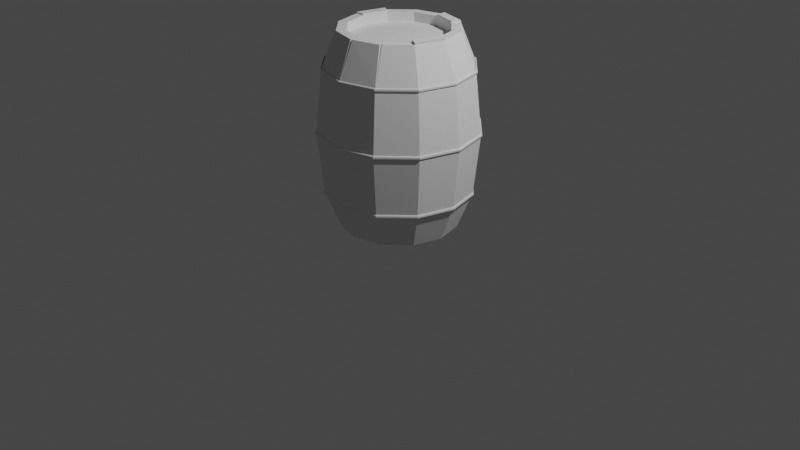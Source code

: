 # Source: barrel.blend  (saved by Blender 2.83.20; exported with 4.5.12 LTS)
import bpy
from mathutils import Matrix  # noqa: F401  (used for matrix-valued properties, if any)

bpy.ops.wm.read_factory_settings(use_empty=True)
scene = bpy.context.scene
scene.name = 'Scene'

# ---- collections
col_collection = bpy.data.collections.new('Collection'); scene.collection.children.link(col_collection)

# ---- world
world_world = bpy.data.worlds.new('World'); scene.world = world_world
world_world.use_nodes = True; world_world.node_tree.nodes.clear()
_N = world_world.node_tree.nodes; _L = world_world.node_tree.links
n0 = _N.new('ShaderNodeOutputWorld'); n0.name = 'World Output'; n0.location = (300, 300)
n1 = _N.new('ShaderNodeBackground'); n1.name = 'Background'; n1.location = (10, 300)
n1.inputs[0].default_value = (0.05088, 0.05088, 0.05088, 1.0)
_L.new(n1.outputs[0], n0.inputs[0])
n0.is_active_output = True
world_world.color = (0.05088, 0.05088, 0.05088)
world_world.use_sun_shadow = False
world_world.sun_shadow_jitter_overblur = 0.0

# ---- cameras
cam_camera = bpy.data.cameras.new('Camera')
cam_camera.clip_end = 100.0
cam_camera.ortho_scale = 7.314

# ---- lights
light_light = bpy.data.lights.new('Light', 'POINT')
light_light.transmission_factor = 0.0
light_light.energy = 1000.0
light_light.shadow_soft_size = 0.1
light_light.shadow_maximum_resolution = 0.006
light_light.use_absolute_resolution = True

# ---- meshes
me_cylinder = bpy.data.meshes.new('Cylinder')
me_cylinder.from_pydata([(2.211e-08, 0.8407, -1.0), (2.211e-08, 0.8407, 1.0), (0.4204, 0.7281, -1.0), (0.4204, 0.7281, 1.0), (0.7281, 0.4204, -1.0), (0.7281, 0.4204, 1.0), (0.8407, -3.388e-08, -1.0), (0.8407, -3.388e-08, 1.0), (0.7281, -0.4204, -1.0), (0.7281, -0.4204, 1.0), (0.4204, -0.7281, -1.0), (0.4204, -0.7281, 1.0), (1.313e-07, -0.8407, -1.0), (1.313e-07, -0.8407, 1.0), (-0.4204, -0.7281, -1.0), (-0.4204, -0.7281, 1.0), (-0.7281, -0.4204, -1.0), (-0.7281, -0.4204, 1.0), (-0.8407, -3.888e-07, -1.0), (-0.8407, -3.888e-07, 1.0), (-0.7281, 0.4204, -1.0), (-0.7281, 0.4204, 1.0), (-0.4204, 0.7281, -1.0), (-0.4204, 0.7281, 1.0), (-1.667e-09, 1.251, -0.6256), (2.304e-09, 1.36, 0.0), (-1.667e-09, 1.251, 0.6256), (0.6256, 1.084, 0.6256), (0.6799, 1.178, 0.0), (0.6256, 1.084, -0.6256), (1.084, 0.6256, 0.6256), (1.178, 0.6799, 0.0), (1.084, 0.6256, -0.6256), (1.251, -2.304e-08, 0.6256), (1.36, -1.05e-08, 0.0), (1.251, -2.304e-08, -0.6256), (1.084, -0.6256, 0.6256), (1.178, -0.6799, 0.0), (1.084, -0.6256, -0.6256), (0.6256, -1.084, 0.6256), (0.6799, -1.178, 0.0), (0.6256, -1.084, -0.6256), (1.873e-07, -1.251, 0.6256), (2.076e-07, -1.36, 0.0), (1.873e-07, -1.251, -0.6256), (-0.6256, -1.084, 0.6256), (-0.6799, -1.178, 0.0), (-0.6256, -1.084, -0.6256), (-1.084, -0.6256, 0.6256), (-1.178, -0.6799, 0.0), (-1.084, -0.6256, -0.6256), (-1.251, -5.501e-07, 0.6256), (-1.36, -5.833e-07, 0.0), (-1.251, -5.501e-07, -0.6256), (-1.084, 0.6256, 0.6256), (-1.178, 0.6799, 0.0), (-1.084, 0.6256, -0.6256), (-0.6256, 1.084, 0.6256), (-0.6799, 1.178, 0.0), (-0.6256, 1.084, -0.6256), (0.0, 1.0, -1.0), (0.5, 0.866, -1.0), (0.5, 0.866, 1.0), (0.0, 1.0, 1.0), (0.866, 0.5, -1.0), (0.866, 0.5, 1.0), (1.0, -4.371e-08, -1.0), (1.0, -4.371e-08, 1.0), (0.866, -0.5, -1.0), (0.866, -0.5, 1.0), (0.5, -0.866, -1.0), (0.5, -0.866, 1.0), (1.51e-07, -1.0, -1.0), (1.51e-07, -1.0, 1.0), (-0.5, -0.866, -1.0), (-0.5, -0.866, 1.0), (-0.866, -0.5, -1.0), (-0.866, -0.5, 1.0), (-1.0, -4.649e-07, -1.0), (-1.0, -4.649e-07, 1.0), (-0.866, 0.5, -1.0), (-0.866, 0.5, 1.0), (-0.5, 0.866, -1.0), (-0.5, 0.866, 1.0), (1.539e-08, 0.8407, -0.9044), (0.4204, 0.7281, -0.9044), (0.4204, 0.7281, 0.9044), (1.539e-08, 0.8407, 0.9044), (0.7281, 0.4204, -0.9044), (0.7281, 0.4204, 0.9044), (0.8407, -3.388e-08, -0.9044), (0.8407, -3.388e-08, 0.9044), (0.7281, -0.4204, -0.9044), (0.7281, -0.4204, 0.9044), (0.4204, -0.7281, -0.9044), (0.4204, -0.7281, 0.9044), (1.246e-07, -0.8407, -0.9044), (1.246e-07, -0.8407, 0.9044), (-0.4204, -0.7281, -0.9044), (-0.4204, -0.7281, 0.9044), (-0.7281, -0.4204, -0.9044), (-0.7281, -0.4204, 0.9044), (-0.8407, -3.888e-07, -0.9044), (-0.8407, -3.888e-07, 0.9044), (-0.7281, 0.4204, -0.9044), (-0.7281, 0.4204, 0.9044), (-0.4204, 0.7281, -0.9044), (-0.4204, 0.7281, 0.9044), (-1.667e-09, 1.251, 0.6056), (-2.599e-09, 1.261, 0.6083), (-3.996e-09, 1.269, 0.6156), (-3.53e-09, 1.271, 0.6256), (-3.53e-09, 1.269, 0.6356), (-2.832e-09, 1.261, 0.643), (-1.667e-09, 1.251, 0.6456), (0.6256, 1.084, 0.6056), (0.6306, 1.092, 0.6083), (0.6343, 1.099, 0.6156), (0.6356, 1.101, 0.6256), (0.6343, 1.099, 0.6356), (0.6306, 1.092, 0.643), (0.6256, 1.084, 0.6456), (1.084, 0.6256, 0.6056), (1.092, 0.6306, 0.6083), (1.099, 0.6343, 0.6156), (1.101, 0.6356, 0.6256), (1.099, 0.6343, 0.6356), (1.092, 0.6306, 0.643), (1.084, 0.6256, 0.6456), (1.251, -2.304e-08, 0.6056), (1.261, -2.451e-08, 0.6083), (1.269, -2.584e-08, 0.6156), (1.271, -2.599e-08, 0.6256), (1.269, -2.538e-08, 0.6356), (1.261, -2.451e-08, 0.643), (1.251, -2.304e-08, 0.6456), (1.084, -0.6256, 0.6056), (1.092, -0.6306, 0.6083), (1.099, -0.6343, 0.6156), (1.101, -0.6356, 0.6256), (1.099, -0.6343, 0.6356), (1.092, -0.6306, 0.643), (1.084, -0.6256, 0.6456), (0.6256, -1.084, 0.6056), (0.6306, -1.092, 0.6083), (0.6343, -1.099, 0.6156), (0.6356, -1.101, 0.6256), (0.6343, -1.099, 0.6356), (0.6306, -1.092, 0.643), (0.6256, -1.084, 0.6456), (1.863e-07, -1.251, 0.6056), (1.854e-07, -1.261, 0.6083), (1.859e-07, -1.269, 0.6156), (1.863e-07, -1.271, 0.6256), (1.863e-07, -1.269, 0.6356), (1.873e-07, -1.261, 0.643), (1.882e-07, -1.251, 0.6456), (-0.6256, -1.084, 0.6056), (-0.6306, -1.092, 0.6083), (-0.6343, -1.099, 0.6156), (-0.6356, -1.101, 0.6256), (-0.6343, -1.099, 0.6356), (-0.6306, -1.092, 0.643), (-0.6256, -1.084, 0.6456), (-1.084, -0.6256, 0.6056), (-1.092, -0.6306, 0.6083), (-1.099, -0.6343, 0.6156), (-1.101, -0.6356, 0.6256), (-1.099, -0.6343, 0.6356), (-1.092, -0.6306, 0.643), (-1.084, -0.6256, 0.6456), (-1.251, -5.501e-07, 0.6056), (-1.261, -5.519e-07, 0.6083), (-1.269, -5.529e-07, 0.6156), (-1.271, -5.534e-07, 0.6256), (-1.269, -5.529e-07, 0.6356), (-1.261, -5.519e-07, 0.643), (-1.251, -5.501e-07, 0.6456), (-1.084, 0.6256, 0.6056), (-1.092, 0.6306, 0.6083), (-1.099, 0.6343, 0.6156), (-1.101, 0.6356, 0.6256), (-1.099, 0.6343, 0.6356), (-1.092, 0.6306, 0.643), (-1.084, 0.6256, 0.6456), (-0.6256, 1.084, 0.6056), (-0.6306, 1.092, 0.6083), (-0.6343, 1.099, 0.6156), (-0.6356, 1.101, 0.6256), (-0.6343, 1.099, 0.6356), (-0.6306, 1.092, 0.643), (-0.6256, 1.084, 0.6456), (2.304e-09, 1.36, -0.02), (9.066e-10, 1.37, -0.01732), (4.409e-10, 1.377, -0.01), (4.409e-10, 1.38, -5.588e-09), (2.081e-10, 1.377, 0.01), (6.738e-10, 1.37, 0.01732), (2.304e-09, 1.36, 0.02), (0.6799, 1.178, -0.02), (0.6849, 1.186, -0.01732), (0.6886, 1.193, -0.01), (0.6899, 1.195, -6.054e-09), (0.6886, 1.193, 0.01), (0.6849, 1.186, 0.01732), (0.6799, 1.178, 0.02), (1.178, 0.6799, -0.02), (1.186, 0.6849, -0.01732), (1.193, 0.6886, -0.01), (1.195, 0.6899, -5.355e-09), (1.193, 0.6886, 0.01), (1.186, 0.6849, 0.01732), (1.178, 0.6799, 0.02), (1.36, -1.05e-08, -0.02), (1.37, -1.259e-08, -0.01732), (1.377, -1.322e-08, -0.01), (1.38, -1.387e-08, -4.469e-09), (1.377, -1.322e-08, 0.01), (1.37, -1.259e-08, 0.01732), (1.36, -1.05e-08, 0.02), (1.178, -0.6799, -0.02), (1.186, -0.6849, -0.01732), (1.193, -0.6886, -0.01), (1.195, -0.6899, -4.424e-09), (1.193, -0.6886, 0.01), (1.186, -0.6849, 0.01732), (1.178, -0.6799, 0.02), (0.6799, -1.178, -0.02), (0.6849, -1.186, -0.01732), (0.6886, -1.193, -0.01), (0.6899, -1.195, -2.794e-09), (0.6886, -1.193, 0.01), (0.6849, -1.186, 0.01732), (0.6799, -1.178, 0.02), (2.076e-07, -1.36, -0.02), (2.076e-07, -1.37, -0.01732), (2.074e-07, -1.377, -0.01), (2.076e-07, -1.38, -3.725e-09), (2.072e-07, -1.377, 0.01), (2.076e-07, -1.37, 0.01732), (2.076e-07, -1.36, 0.02), (-0.6799, -1.178, -0.02), (-0.6849, -1.186, -0.01732), (-0.6886, -1.193, -0.01), (-0.6899, -1.195, -1.397e-09), (-0.6886, -1.193, 0.01), (-0.6849, -1.186, 0.01732), (-0.6799, -1.178, 0.02), (-1.178, -0.6799, -0.02), (-1.186, -0.6849, -0.01732), (-1.193, -0.6886, -0.01), (-1.195, -0.6899, -3.492e-09), (-1.193, -0.6886, 0.01), (-1.186, -0.6849, 0.01732), (-1.178, -0.6799, 0.02), (-1.36, -5.833e-07, -0.02), (-1.37, -5.851e-07, -0.01732), (-1.377, -5.87e-07, -0.01), (-1.38, -5.875e-07, -2.584e-09), (-1.377, -5.865e-07, 0.01), (-1.37, -5.851e-07, 0.01732), (-1.36, -5.833e-07, 0.02), (-1.178, 0.6799, -0.02), (-1.186, 0.6849, -0.01732), (-1.193, 0.6886, -0.01), (-1.195, 0.6899, -9.313e-10), (-1.193, 0.6886, 0.01), (-1.186, 0.6849, 0.01732), (-1.178, 0.6799, 0.02), (-0.6799, 1.178, -0.02), (-0.6849, 1.186, -0.01732), (-0.6886, 1.193, -0.01), (-0.6899, 1.195, -3.26e-09), (-0.6886, 1.193, 0.01), (-0.6849, 1.186, 0.01732), (-0.6799, 1.178, 0.02), (-1.667e-09, 1.251, -0.6456), (-2.599e-09, 1.261, -0.643), (-3.996e-09, 1.269, -0.6356), (-3.53e-09, 1.271, -0.6256), (-3.53e-09, 1.269, -0.6156), (-2.832e-09, 1.261, -0.6083), (-1.667e-09, 1.251, -0.6056), (0.6256, 1.084, -0.6456), (0.6306, 1.092, -0.643), (0.6343, 1.099, -0.6356), (0.6356, 1.101, -0.6256), (0.6343, 1.099, -0.6156), (0.6306, 1.092, -0.6083), (0.6256, 1.084, -0.6056), (1.084, 0.6256, -0.6456), (1.092, 0.6306, -0.643), (1.099, 0.6343, -0.6356), (1.101, 0.6356, -0.6256), (1.099, 0.6343, -0.6156), (1.092, 0.6306, -0.6083), (1.084, 0.6256, -0.6056), (1.251, -2.304e-08, -0.6456), (1.261, -2.451e-08, -0.643), (1.269, -2.584e-08, -0.6356), (1.271, -2.599e-08, -0.6256), (1.269, -2.538e-08, -0.6156), (1.261, -2.451e-08, -0.6083), (1.251, -2.304e-08, -0.6056), (1.084, -0.6256, -0.6456), (1.092, -0.6306, -0.643), (1.099, -0.6343, -0.6356), (1.101, -0.6356, -0.6256), (1.099, -0.6343, -0.6156), (1.092, -0.6306, -0.6083), (1.084, -0.6256, -0.6056), (0.6256, -1.084, -0.6456), (0.6306, -1.092, -0.643), (0.6343, -1.099, -0.6356), (0.6356, -1.101, -0.6256), (0.6343, -1.099, -0.6156), (0.6306, -1.092, -0.6083), (0.6256, -1.084, -0.6056), (1.863e-07, -1.251, -0.6456), (1.854e-07, -1.261, -0.643), (1.859e-07, -1.269, -0.6356), (1.863e-07, -1.271, -0.6256), (1.863e-07, -1.269, -0.6156), (1.873e-07, -1.261, -0.6083), (1.882e-07, -1.251, -0.6056), (-0.6256, -1.084, -0.6456), (-0.6306, -1.092, -0.643), (-0.6343, -1.099, -0.6356), (-0.6356, -1.101, -0.6256), (-0.6343, -1.099, -0.6156), (-0.6306, -1.092, -0.6083), (-0.6256, -1.084, -0.6056), (-1.084, -0.6256, -0.6456), (-1.092, -0.6306, -0.643), (-1.099, -0.6343, -0.6356), (-1.101, -0.6356, -0.6256), (-1.099, -0.6343, -0.6156), (-1.092, -0.6306, -0.6083), (-1.084, -0.6256, -0.6056), (-1.251, -5.501e-07, -0.6456), (-1.261, -5.519e-07, -0.643), (-1.269, -5.529e-07, -0.6356), (-1.271, -5.534e-07, -0.6256), (-1.269, -5.529e-07, -0.6156), (-1.261, -5.519e-07, -0.6083), (-1.251, -5.501e-07, -0.6056), (-1.084, 0.6256, -0.6456), (-1.092, 0.6306, -0.643), (-1.099, 0.6343, -0.6356), (-1.101, 0.6356, -0.6256), (-1.099, 0.6343, -0.6156), (-1.092, 0.6306, -0.6083), (-1.084, 0.6256, -0.6056), (-0.6256, 1.084, -0.6456), (-0.6306, 1.092, -0.643), (-0.6343, 1.099, -0.6356), (-0.6356, 1.101, -0.6256), (-0.6343, 1.099, -0.6156), (-0.6306, 1.092, -0.6083), (-0.6256, 1.084, -0.6056), (-0.4204, -0.7281, 1.0), (-0.5, -0.866, 1.0), (-0.6256, -1.084, 0.6256), (-0.5, -0.866, 1.0), (-0.4204, -0.7281, 1.0), (-0.5, -0.866, 1.0), (-0.4204, -0.7281, 1.0), (-0.5, -0.866, 1.0), (-0.4204, -0.7281, 1.0), (-0.5, -0.866, 1.0), (-0.5304, -0.9187, 0.9094), (-0.5424, -0.9395, 0.8736), (-0.443, -0.9558, 0.8889), (-0.5787, -0.8935, 0.8841), (0.03718, -0.9953, 1.0), (0.03718, -0.836, 1.0), (1.51e-07, -1.0, 1.0), (1.313e-07, -0.8407, 1.0), (0.02014, -0.8723, 1.0), (0.02033, -0.9633, 1.0), (0.5017, -0.8349, 1.002), (0.4427, -0.7327, 1.002), (0.5, -0.866, 1.0), (0.4204, -0.7281, 1.0), (0.5242, -0.842, 1.002), (0.4468, -0.7079, 1.002), (-0.866, 0.5, 1.017), (-1.0, -4.649e-07, 1.017), (-0.7281, 0.4204, 1.017), (-0.8407, -3.888e-07, 1.017), (0.5, 0.866, 1.018), (0.0, 1.0, 1.018), (0.4204, 0.7281, 1.018), (2.211e-08, 0.8407, 1.018), (0.866, -0.5, 1.023), (1.0, -4.371e-08, 1.023), (0.7281, -0.4204, 1.023), (0.8407, -3.388e-08, 1.023)], [], [(26, 63, 62, 27), (27, 62, 65, 30), (30, 65, 67, 33), (33, 67, 69, 36), (36, 69, 384, 39), (39, 382, 374, 42), (42, 376, 75, 363, 370, 372, 371, 362, 45), (45, 362, 371, 373, 370, 363, 75, 77, 48), (48, 77, 79, 51), (51, 79, 81, 54), (1, 23, 107, 87), (54, 81, 83, 57), (57, 83, 63, 26), (8, 10, 94, 92), (82, 59, 24, 60), (59, 58, 25, 24), (58, 57, 26, 25), (80, 56, 59, 82), (56, 55, 58, 59), (55, 54, 57, 58), (78, 53, 56, 80), (53, 52, 55, 56), (52, 51, 54, 55), (76, 50, 53, 78), (50, 49, 52, 53), (49, 48, 51, 52), (74, 47, 50, 76), (47, 46, 49, 50), (46, 45, 48, 49), (72, 44, 47, 74), (44, 43, 46, 47), (43, 42, 45, 46), (70, 41, 44, 72), (41, 40, 43, 44), (40, 39, 42, 43), (68, 38, 41, 70), (38, 37, 40, 41), (37, 36, 39, 40), (66, 35, 38, 68), (35, 34, 37, 38), (34, 33, 36, 37), (64, 32, 35, 66), (32, 31, 34, 35), (31, 30, 33, 34), (61, 29, 32, 64), (29, 28, 31, 32), (28, 27, 30, 31), (60, 24, 29, 61), (24, 25, 28, 29), (25, 26, 27, 28), (2, 0, 60, 61), (63, 1, 393, 391), (4, 2, 61, 64), (3, 5, 65, 62), (6, 4, 64, 66), (5, 7, 67, 65), (8, 6, 66, 68), (69, 67, 395, 394), (10, 8, 68, 70), (9, 385, 384, 69), (12, 10, 70, 72), (383, 375, 374, 382), (14, 12, 72, 74), (377, 15, 360, 364, 365, 361, 75, 376), (16, 14, 74, 76), (15, 17, 77, 75, 361, 365, 364, 360), (18, 16, 76, 78), (17, 19, 79, 77), (20, 18, 78, 80), (19, 21, 388, 389), (22, 20, 80, 82), (21, 23, 83, 81), (0, 22, 82, 60), (23, 1, 63, 83), (86, 87, 107, 105, 103, 101, 99, 97, 95, 93, 91, 89), (84, 85, 88, 90, 92, 94, 96, 98, 100, 102, 104, 106), (3, 1, 87, 86), (16, 18, 102, 100), (385, 9, 93, 95), (2, 4, 88, 85), (19, 17, 101, 103), (10, 12, 96, 94), (5, 3, 86, 89), (18, 20, 104, 102), (375, 383, 95, 97), (4, 6, 90, 88), (21, 19, 103, 105), (12, 14, 98, 96), (7, 5, 89, 91), (20, 22, 106, 104), (15, 377, 97, 99), (6, 8, 92, 90), (23, 21, 105, 107), (14, 16, 100, 98), (9, 7, 91, 93), (22, 0, 84, 106), (0, 2, 85, 84), (17, 15, 99, 101), (109, 116, 115, 108), (110, 117, 116, 109), (111, 118, 117, 110), (112, 119, 118, 111), (113, 120, 119, 112), (114, 121, 120, 113), (116, 123, 122, 115), (117, 124, 123, 116), (118, 125, 124, 117), (119, 126, 125, 118), (120, 127, 126, 119), (121, 128, 127, 120), (123, 130, 129, 122), (124, 131, 130, 123), (125, 132, 131, 124), (126, 133, 132, 125), (127, 134, 133, 126), (128, 135, 134, 127), (130, 137, 136, 129), (131, 138, 137, 130), (132, 139, 138, 131), (133, 140, 139, 132), (134, 141, 140, 133), (135, 142, 141, 134), (137, 144, 143, 136), (138, 145, 144, 137), (139, 146, 145, 138), (140, 147, 146, 139), (141, 148, 147, 140), (142, 149, 148, 141), (144, 151, 150, 143), (145, 152, 151, 144), (146, 153, 152, 145), (147, 154, 153, 146), (148, 155, 154, 147), (149, 156, 155, 148), (151, 158, 157, 150), (152, 159, 158, 151), (153, 160, 159, 152), (154, 161, 160, 153), (155, 162, 161, 154), (156, 163, 162, 155), (158, 165, 164, 157), (159, 166, 165, 158), (160, 167, 166, 159), (161, 168, 167, 160), (162, 169, 168, 161), (163, 170, 169, 162), (165, 172, 171, 164), (166, 173, 172, 165), (167, 174, 173, 166), (168, 175, 174, 167), (169, 176, 175, 168), (170, 177, 176, 169), (172, 179, 178, 171), (173, 180, 179, 172), (174, 181, 180, 173), (175, 182, 181, 174), (176, 183, 182, 175), (177, 184, 183, 176), (179, 186, 185, 178), (180, 187, 186, 179), (181, 188, 187, 180), (182, 189, 188, 181), (183, 190, 189, 182), (184, 191, 190, 183), (186, 109, 108, 185), (187, 110, 109, 186), (188, 111, 110, 187), (189, 112, 111, 188), (190, 113, 112, 189), (191, 114, 113, 190), (193, 200, 199, 192), (194, 201, 200, 193), (195, 202, 201, 194), (196, 203, 202, 195), (197, 204, 203, 196), (198, 205, 204, 197), (200, 207, 206, 199), (201, 208, 207, 200), (202, 209, 208, 201), (203, 210, 209, 202), (204, 211, 210, 203), (205, 212, 211, 204), (207, 214, 213, 206), (208, 215, 214, 207), (209, 216, 215, 208), (210, 217, 216, 209), (211, 218, 217, 210), (212, 219, 218, 211), (214, 221, 220, 213), (215, 222, 221, 214), (216, 223, 222, 215), (217, 224, 223, 216), (218, 225, 224, 217), (219, 226, 225, 218), (221, 228, 227, 220), (222, 229, 228, 221), (223, 230, 229, 222), (224, 231, 230, 223), (225, 232, 231, 224), (226, 233, 232, 225), (228, 235, 234, 227), (229, 236, 235, 228), (230, 237, 236, 229), (231, 238, 237, 230), (232, 239, 238, 231), (233, 240, 239, 232), (235, 242, 241, 234), (236, 243, 242, 235), (237, 244, 243, 236), (238, 245, 244, 237), (239, 246, 245, 238), (240, 247, 246, 239), (242, 249, 248, 241), (243, 250, 249, 242), (244, 251, 250, 243), (245, 252, 251, 244), (246, 253, 252, 245), (247, 254, 253, 246), (249, 256, 255, 248), (250, 257, 256, 249), (251, 258, 257, 250), (252, 259, 258, 251), (253, 260, 259, 252), (254, 261, 260, 253), (256, 263, 262, 255), (257, 264, 263, 256), (258, 265, 264, 257), (259, 266, 265, 258), (260, 267, 266, 259), (261, 268, 267, 260), (263, 270, 269, 262), (264, 271, 270, 263), (265, 272, 271, 264), (266, 273, 272, 265), (267, 274, 273, 266), (268, 275, 274, 267), (270, 193, 192, 269), (271, 194, 193, 270), (272, 195, 194, 271), (273, 196, 195, 272), (274, 197, 196, 273), (275, 198, 197, 274), (277, 284, 283, 276), (278, 285, 284, 277), (279, 286, 285, 278), (280, 287, 286, 279), (281, 288, 287, 280), (282, 289, 288, 281), (284, 291, 290, 283), (285, 292, 291, 284), (286, 293, 292, 285), (287, 294, 293, 286), (288, 295, 294, 287), (289, 296, 295, 288), (291, 298, 297, 290), (292, 299, 298, 291), (293, 300, 299, 292), (294, 301, 300, 293), (295, 302, 301, 294), (296, 303, 302, 295), (298, 305, 304, 297), (299, 306, 305, 298), (300, 307, 306, 299), (301, 308, 307, 300), (302, 309, 308, 301), (303, 310, 309, 302), (305, 312, 311, 304), (306, 313, 312, 305), (307, 314, 313, 306), (308, 315, 314, 307), (309, 316, 315, 308), (310, 317, 316, 309), (312, 319, 318, 311), (313, 320, 319, 312), (314, 321, 320, 313), (315, 322, 321, 314), (316, 323, 322, 315), (317, 324, 323, 316), (319, 326, 325, 318), (320, 327, 326, 319), (321, 328, 327, 320), (322, 329, 328, 321), (323, 330, 329, 322), (324, 331, 330, 323), (326, 333, 332, 325), (327, 334, 333, 326), (328, 335, 334, 327), (329, 336, 335, 328), (330, 337, 336, 329), (331, 338, 337, 330), (333, 340, 339, 332), (334, 341, 340, 333), (335, 342, 341, 334), (336, 343, 342, 335), (337, 344, 343, 336), (338, 345, 344, 337), (340, 347, 346, 339), (341, 348, 347, 340), (342, 349, 348, 341), (343, 350, 349, 342), (344, 351, 350, 343), (345, 352, 351, 344), (347, 354, 353, 346), (348, 355, 354, 347), (349, 356, 355, 348), (350, 357, 356, 349), (351, 358, 357, 350), (352, 359, 358, 351), (354, 277, 276, 353), (355, 278, 277, 354), (356, 279, 278, 355), (357, 280, 279, 356), (358, 281, 280, 357), (359, 282, 281, 358), (367, 366, 368, 369), (373, 371, 372), (372, 370, 373), (73, 42, 379), (73, 379, 378, 13), (97, 13, 378), (42, 73, 376), (13, 377, 376, 73), (13, 97, 377), (71, 39, 380), (379, 42, 374), (378, 379, 374, 375), (378, 375, 97), (71, 380, 381, 11), (95, 11, 381), (39, 71, 382), (11, 383, 382, 71), (11, 95, 383), (380, 39, 384), (380, 384, 385, 381), (95, 381, 385), (389, 388, 386, 387), (81, 79, 387, 386), (21, 81, 386, 388), (79, 19, 389, 387), (393, 392, 390, 391), (3, 62, 390, 392), (62, 63, 391, 390), (1, 3, 392, 393), (397, 396, 394, 395), (9, 69, 394, 396), (67, 7, 397, 395), (7, 9, 396, 397)])
_uv = me_cylinder.uv_layers.new(name='UVMap')
_uv.uv.foreach_set('vector', [1.0, 0.875, 1.0, 1.0, 0.9167, 1.0, 0.9167, 0.875, 0.9167, 0.875, 0.9167, 1.0, 0.8333, 1.0, 0.8333, 0.875, 0.8333, 0.875, 0.8333, 1.0, 0.75, 1.0, 0.75, 0.875, 0.75, 0.875, 0.75, 1.0, 0.6667, 1.0, 0.6667, 0.875, 0.6667, 0.875, 0.6667, 1.0, 0.5833, 1.0, 0.5833, 0.875, 0.5833, 0.875, 0.5833, 1.0, 0.5, 1.0, 0.5, 0.875, 0.5, 0.875, 0.5, 1.0, 0.4167, 1.0, 0.4167, 1.0, 0.4167, 0.9698, 0.431, 0.9629, 0.4167, 0.9578, 0.4167, 0.875, 0.4167, 0.875, 0.4167, 0.875, 0.4167, 0.875, 0.4167, 0.9578, 0.4085, 0.9613, 0.4167, 0.9698, 0.4167, 1.0, 0.4167, 1.0, 0.3333, 1.0, 0.3333, 0.875, 0.3333, 0.875, 0.3333, 1.0, 0.25, 1.0, 0.25, 0.875, 0.25, 0.875, 0.25, 1.0, 0.1667, 1.0, 0.1667, 0.875, 0.25, 0.4518, 0.1491, 0.4247, 0.1491, 0.4247, 0.25, 0.4518, 0.1667, 0.875, 0.1667, 1.0, 0.08333, 1.0, 0.08333, 0.875, 0.08333, 0.875, 0.08333, 1.0, 7.451e-08, 1.0, 7.451e-08, 0.875, 0.9247, 0.1491, 0.8509, 0.07525, 0.8509, 0.07525, 0.9247, 0.1491, 0.08333, 0.5, 0.08333, 0.625, 7.451e-08, 0.625, 7.451e-08, 0.5, 0.08333, 0.625, 0.08333, 0.75, 7.451e-08, 0.75, 7.451e-08, 0.625, 0.08333, 0.75, 0.08333, 0.875, 7.451e-08, 0.875, 7.451e-08, 0.75, 0.1667, 0.5, 0.1667, 0.625, 0.08333, 0.625, 0.08333, 0.5, 0.1667, 0.625, 0.1667, 0.75, 0.08333, 0.75, 0.08333, 0.625, 0.1667, 0.75, 0.1667, 0.875, 0.08333, 0.875, 0.08333, 0.75, 0.25, 0.5, 0.25, 0.625, 0.1667, 0.625, 0.1667, 0.5, 0.25, 0.625, 0.25, 0.75, 0.1667, 0.75, 0.1667, 0.625, 0.25, 0.75, 0.25, 0.875, 0.1667, 0.875, 0.1667, 0.75, 0.3333, 0.5, 0.3333, 0.625, 0.25, 0.625, 0.25, 0.5, 0.3333, 0.625, 0.3333, 0.75, 0.25, 0.75, 0.25, 0.625, 0.3333, 0.75, 0.3333, 0.875, 0.25, 0.875, 0.25, 0.75, 0.4167, 0.5, 0.4167, 0.625, 0.3333, 0.625, 0.3333, 0.5, 0.4167, 0.625, 0.4167, 0.75, 0.3333, 0.75, 0.3333, 0.625, 0.4167, 0.75, 0.4167, 0.875, 0.3333, 0.875, 0.3333, 0.75, 0.5, 0.5, 0.5, 0.625, 0.4167, 0.625, 0.4167, 0.5, 0.5, 0.625, 0.5, 0.75, 0.4167, 0.75, 0.4167, 0.625, 0.5, 0.75, 0.5, 0.875, 0.4167, 0.875, 0.4167, 0.75, 0.5833, 0.5, 0.5833, 0.625, 0.5, 0.625, 0.5, 0.5, 0.5833, 0.625, 0.5833, 0.75, 0.5, 0.75, 0.5, 0.625, 0.5833, 0.75, 0.5833, 0.875, 0.5, 0.875, 0.5, 0.75, 0.6667, 0.5, 0.6667, 0.625, 0.5833, 0.625, 0.5833, 0.5, 0.6667, 0.625, 0.6667, 0.75, 0.5833, 0.75, 0.5833, 0.625, 0.6667, 0.75, 0.6667, 0.875, 0.5833, 0.875, 0.5833, 0.75, 0.75, 0.5, 0.75, 0.625, 0.6667, 0.625, 0.6667, 0.5, 0.75, 0.625, 0.75, 0.75, 0.6667, 0.75, 0.6667, 0.625, 0.75, 0.75, 0.75, 0.875, 0.6667, 0.875, 0.6667, 0.75, 0.8333, 0.5, 0.8333, 0.625, 0.75, 0.625, 0.75, 0.5, 0.8333, 0.625, 0.8333, 0.75, 0.75, 0.75, 0.75, 0.625, 0.8333, 0.75, 0.8333, 0.875, 0.75, 0.875, 0.75, 0.75, 0.9167, 0.5, 0.9167, 0.625, 0.8333, 0.625, 0.8333, 0.5, 0.9167, 0.625, 0.9167, 0.75, 0.8333, 0.75, 0.8333, 0.625, 0.9167, 0.75, 0.9167, 0.875, 0.8333, 0.875, 0.8333, 0.75, 1.0, 0.5, 1.0, 0.625, 0.9167, 0.625, 0.9167, 0.5, 1.0, 0.625, 1.0, 0.75, 0.9167, 0.75, 0.9167, 0.625, 1.0, 0.75, 1.0, 0.875, 0.9167, 0.875, 0.9167, 0.75, 0.8509, 0.4247, 0.75, 0.4518, 0.75, 0.49, 0.87, 0.4578, 0.25, 0.49, 0.25, 0.4518, 0.25, 0.4518, 0.25, 0.49, 0.9247, 0.3509, 0.8509, 0.4247, 0.87, 0.4578, 0.9578, 0.37, 0.3509, 0.4247, 0.4247, 0.3509, 0.4578, 0.37, 0.37, 0.4578, 0.9518, 0.25, 0.9247, 0.3509, 0.9578, 0.37, 0.99, 0.25, 0.4247, 0.3509, 0.4518, 0.25, 0.49, 0.25, 0.4578, 0.37, 0.9247, 0.1491, 0.9518, 0.25, 0.99, 0.25, 0.9578, 0.13, 0.6667, 1.0, 0.75, 1.0, 0.75, 1.0, 0.6667, 1.0, 0.8509, 0.07525, 0.9247, 0.1491, 0.9578, 0.13, 0.87, 0.04215, 0.4247, 0.1491, 0.3509, 0.07525, 0.37, 0.04215, 0.4578, 0.13, 0.75, 0.04822, 0.8509, 0.07525, 0.87, 0.04215, 0.75, 0.01, 0.3509, 0.07525, 0.25, 0.04822, 0.25, 0.01, 0.37, 0.04215, 0.6491, 0.07525, 0.75, 0.04822, 0.75, 0.01, 0.63, 0.04215, 0.25, 0.04822, 0.1491, 0.07525, 0.1491, 0.07525, 0.1491, 0.07525, 0.13, 0.04215, 0.13, 0.04215, 0.13, 0.04215, 0.25, 0.01, 0.5753, 0.1491, 0.6491, 0.07525, 0.63, 0.04215, 0.5422, 0.13, 0.1491, 0.07525, 0.07525, 0.1491, 0.04215, 0.13, 0.13, 0.04215, 0.13, 0.04215, 0.13, 0.04215, 0.1491, 0.07525, 0.1491, 0.07525, 0.5482, 0.25, 0.5753, 0.1491, 0.5422, 0.13, 0.51, 0.25, 0.07525, 0.1491, 0.04822, 0.25, 0.01, 0.25, 0.04215, 0.13, 0.5753, 0.3509, 0.5482, 0.25, 0.51, 0.25, 0.5422, 0.37, 0.04822, 0.25, 0.07525, 0.3509, 0.07525, 0.3509, 0.04822, 0.25, 0.6491, 0.4247, 0.5753, 0.3509, 0.5422, 0.37, 0.63, 0.4578, 0.07525, 0.3509, 0.1491, 0.4247, 0.13, 0.4578, 0.04215, 0.37, 0.75, 0.4518, 0.6491, 0.4247, 0.63, 0.4578, 0.75, 0.49, 0.1491, 0.4247, 0.25, 0.4518, 0.25, 0.49, 0.13, 0.4578, 0.3509, 0.4247, 0.25, 0.4518, 0.1491, 0.4247, 0.07525, 0.3509, 0.04822, 0.25, 0.07525, 0.1491, 0.1491, 0.07525, 0.25, 0.04822, 0.3509, 0.07525, 0.4247, 0.1491, 0.4518, 0.25, 0.4247, 0.3509, 0.75, 0.4518, 0.8509, 0.4247, 0.9247, 0.3509, 0.9518, 0.25, 0.9247, 0.1491, 0.8509, 0.07525, 0.75, 0.04822, 0.6491, 0.07525, 0.5753, 0.1491, 0.5482, 0.25, 0.5753, 0.3509, 0.6491, 0.4247, 0.3509, 0.4247, 0.25, 0.4518, 0.25, 0.4518, 0.3509, 0.4247, 0.5753, 0.1491, 0.5482, 0.25, 0.5482, 0.25, 0.5753, 0.1491, 0.3509, 0.07525, 0.4247, 0.1491, 0.4247, 0.1491, 0.3509, 0.07525, 0.8509, 0.4247, 0.9247, 0.3509, 0.9247, 0.3509, 0.8509, 0.4247, 0.04822, 0.25, 0.07525, 0.1491, 0.07525, 0.1491, 0.04822, 0.25, 0.8509, 0.07525, 0.75, 0.04822, 0.75, 0.04822, 0.8509, 0.07525, 0.4247, 0.3509, 0.3509, 0.4247, 0.3509, 0.4247, 0.4247, 0.3509, 0.5482, 0.25, 0.5753, 0.3509, 0.5753, 0.3509, 0.5482, 0.25, 0.25, 0.04822, 0.3509, 0.07525, 0.3509, 0.07525, 0.25, 0.04822, 0.9247, 0.3509, 0.9518, 0.25, 0.9518, 0.25, 0.9247, 0.3509, 0.07525, 0.3509, 0.04822, 0.25, 0.04822, 0.25, 0.07525, 0.3509, 0.75, 0.04822, 0.6491, 0.07525, 0.6491, 0.07525, 0.75, 0.04822, 0.4518, 0.25, 0.4247, 0.3509, 0.4247, 0.3509, 0.4518, 0.25, 0.5753, 0.3509, 0.6491, 0.4247, 0.6491, 0.4247, 0.5753, 0.3509, 0.1491, 0.07525, 0.25, 0.04822, 0.25, 0.04822, 0.1491, 0.07525, 0.9518, 0.25, 0.9247, 0.1491, 0.9247, 0.1491, 0.9518, 0.25, 0.1491, 0.4247, 0.07525, 0.3509, 0.07525, 0.3509, 0.1491, 0.4247, 0.6491, 0.07525, 0.5753, 0.1491, 0.5753, 0.1491, 0.6491, 0.07525, 0.4247, 0.1491, 0.4518, 0.25, 0.4518, 0.25, 0.4247, 0.1491, 0.6491, 0.4247, 0.75, 0.4518, 0.75, 0.4518, 0.6491, 0.4247, 0.75, 0.4518, 0.8509, 0.4247, 0.8509, 0.4247, 0.75, 0.4518, 0.07525, 0.1491, 0.1491, 0.07525, 0.1491, 0.07525, 0.07525, 0.1491, 0.0, 0.1667, 0.08333, 0.1667, 0.08333, 0.0, 0.0, 0.0, 0.0, 0.3333, 0.08333, 0.3333, 0.08333, 0.1667, 0.0, 0.1667, 0.0, 0.5, 0.08333, 0.5, 0.08333, 0.3333, 0.0, 0.3333, 0.0, 0.6667, 0.08333, 0.6667, 0.08333, 0.5, 0.0, 0.5, 0.0, 0.8333, 0.08333, 0.8333, 0.08333, 0.6667, 0.0, 0.6667, 0.0, 1.0, 0.08333, 1.0, 0.08333, 0.8333, 0.0, 0.8333, 0.08333, 0.1667, 0.1667, 0.1667, 0.1667, 0.0, 0.08333, 0.0, 0.08333, 0.3333, 0.1667, 0.3333, 0.1667, 0.1667, 0.08333, 0.1667, 0.08333, 0.5, 0.1667, 0.5, 0.1667, 0.3333, 0.08333, 0.3333, 0.08333, 0.6667, 0.1667, 0.6667, 0.1667, 0.5, 0.08333, 0.5, 0.08333, 0.8333, 0.1667, 0.8333, 0.1667, 0.6667, 0.08333, 0.6667, 0.08333, 1.0, 0.1667, 1.0, 0.1667, 0.8333, 0.08333, 0.8333, 0.1667, 0.1667, 0.25, 0.1667, 0.25, 0.0, 0.1667, 0.0, 0.1667, 0.3333, 0.25, 0.3333, 0.25, 0.1667, 0.1667, 0.1667, 0.1667, 0.5, 0.25, 0.5, 0.25, 0.3333, 0.1667, 0.3333, 0.1667, 0.6667, 0.25, 0.6667, 0.25, 0.5, 0.1667, 0.5, 0.1667, 0.8333, 0.25, 0.8333, 0.25, 0.6667, 0.1667, 0.6667, 0.1667, 1.0, 0.25, 1.0, 0.25, 0.8333, 0.1667, 0.8333, 0.25, 0.1667, 0.3333, 0.1667, 0.3333, 0.0, 0.25, 0.0, 0.25, 0.3333, 0.3333, 0.3333, 0.3333, 0.1667, 0.25, 0.1667, 0.25, 0.5, 0.3333, 0.5, 0.3333, 0.3333, 0.25, 0.3333, 0.25, 0.6667, 0.3333, 0.6667, 0.3333, 0.5, 0.25, 0.5, 0.25, 0.8333, 0.3333, 0.8333, 0.3333, 0.6667, 0.25, 0.6667, 0.25, 1.0, 0.3333, 1.0, 0.3333, 0.8333, 0.25, 0.8333, 0.3333, 0.1667, 0.4167, 0.1667, 0.4167, 0.0, 0.3333, 0.0, 0.3333, 0.3333, 0.4167, 0.3333, 0.4167, 0.1667, 0.3333, 0.1667, 0.3333, 0.5, 0.4167, 0.5, 0.4167, 0.3333, 0.3333, 0.3333, 0.3333, 0.6667, 0.4167, 0.6667, 0.4167, 0.5, 0.3333, 0.5, 0.3333, 0.8333, 0.4167, 0.8333, 0.4167, 0.6667, 0.3333, 0.6667, 0.3333, 1.0, 0.4167, 1.0, 0.4167, 0.8333, 0.3333, 0.8333, 0.4167, 0.1667, 0.5, 0.1667, 0.5, 0.0, 0.4167, 0.0, 0.4167, 0.3333, 0.5, 0.3333, 0.5, 0.1667, 0.4167, 0.1667, 0.4167, 0.5, 0.5, 0.5, 0.5, 0.3333, 0.4167, 0.3333, 0.4167, 0.6667, 0.5, 0.6667, 0.5, 0.5, 0.4167, 0.5, 0.4167, 0.8333, 0.5, 0.8333, 0.5, 0.6667, 0.4167, 0.6667, 0.4167, 1.0, 0.5, 1.0, 0.5, 0.8333, 0.4167, 0.8333, 0.5, 0.1667, 0.5833, 0.1667, 0.5833, 0.0, 0.5, 0.0, 0.5, 0.3333, 0.5833, 0.3333, 0.5833, 0.1667, 0.5, 0.1667, 0.5, 0.5, 0.5833, 0.5, 0.5833, 0.3333, 0.5, 0.3333, 0.5, 0.6667, 0.5833, 0.6667, 0.5833, 0.5, 0.5, 0.5, 0.5, 0.8333, 0.5833, 0.8333, 0.5833, 0.6667, 0.5, 0.6667, 0.5, 1.0, 0.5833, 1.0, 0.5833, 0.8333, 0.5, 0.8333, 0.5833, 0.1667, 0.6667, 0.1667, 0.6667, 0.0, 0.5833, 0.0, 0.5833, 0.3333, 0.6667, 0.3333, 0.6667, 0.1667, 0.5833, 0.1667, 0.5833, 0.5, 0.6667, 0.5, 0.6667, 0.3333, 0.5833, 0.3333, 0.5833, 0.6667, 0.6667, 0.6667, 0.6667, 0.5, 0.5833, 0.5, 0.5833, 0.8333, 0.6667, 0.8333, 0.6667, 0.6667, 0.5833, 0.6667, 0.5833, 1.0, 0.6667, 1.0, 0.6667, 0.8333, 0.5833, 0.8333, 0.6667, 0.1667, 0.75, 0.1667, 0.75, 0.0, 0.6667, 0.0, 0.6667, 0.3333, 0.75, 0.3333, 0.75, 0.1667, 0.6667, 0.1667, 0.6667, 0.5, 0.75, 0.5, 0.75, 0.3333, 0.6667, 0.3333, 0.6667, 0.6667, 0.75, 0.6667, 0.75, 0.5, 0.6667, 0.5, 0.6667, 0.8333, 0.75, 0.8333, 0.75, 0.6667, 0.6667, 0.6667, 0.6667, 1.0, 0.75, 1.0, 0.75, 0.8333, 0.6667, 0.8333, 0.75, 0.1667, 0.8333, 0.1667, 0.8333, 0.0, 0.75, 0.0, 0.75, 0.3333, 0.8333, 0.3333, 0.8333, 0.1667, 0.75, 0.1667, 0.75, 0.5, 0.8333, 0.5, 0.8333, 0.3333, 0.75, 0.3333, 0.75, 0.6667, 0.8333, 0.6667, 0.8333, 0.5, 0.75, 0.5, 0.75, 0.8333, 0.8333, 0.8333, 0.8333, 0.6667, 0.75, 0.6667, 0.75, 1.0, 0.8333, 1.0, 0.8333, 0.8333, 0.75, 0.8333, 0.8333, 0.1667, 0.9167, 0.1667, 0.9167, 0.0, 0.8333, 0.0, 0.8333, 0.3333, 0.9167, 0.3333, 0.9167, 0.1667, 0.8333, 0.1667, 0.8333, 0.5, 0.9167, 0.5, 0.9167, 0.3333, 0.8333, 0.3333, 0.8333, 0.6667, 0.9167, 0.6667, 0.9167, 0.5, 0.8333, 0.5, 0.8333, 0.8333, 0.9167, 0.8333, 0.9167, 0.6667, 0.8333, 0.6667, 0.8333, 1.0, 0.9167, 1.0, 0.9167, 0.8333, 0.8333, 0.8333, 0.9167, 0.1667, 1.0, 0.1667, 1.0, 0.0, 0.9167, 0.0, 0.9167, 0.3333, 1.0, 0.3333, 1.0, 0.1667, 0.9167, 0.1667, 0.9167, 0.5, 1.0, 0.5, 1.0, 0.3333, 0.9167, 0.3333, 0.9167, 0.6667, 1.0, 0.6667, 1.0, 0.5, 0.9167, 0.5, 0.9167, 0.8333, 1.0, 0.8333, 1.0, 0.6667, 0.9167, 0.6667, 0.9167, 1.0, 1.0, 1.0, 1.0, 0.8333, 0.9167, 0.8333, 0.0, 0.1667, 0.08333, 0.1667, 0.08333, 0.0, 0.0, 0.0, 0.0, 0.3333, 0.08333, 0.3333, 0.08333, 0.1667, 0.0, 0.1667, 0.0, 0.5, 0.08333, 0.5, 0.08333, 0.3333, 0.0, 0.3333, 0.0, 0.6667, 0.08333, 0.6667, 0.08333, 0.5, 0.0, 0.5, 0.0, 0.8333, 0.08333, 0.8333, 0.08333, 0.6667, 0.0, 0.6667, 0.0, 1.0, 0.08333, 1.0, 0.08333, 0.8333, 0.0, 0.8333, 0.08333, 0.1667, 0.1667, 0.1667, 0.1667, 0.0, 0.08333, 0.0, 0.08333, 0.3333, 0.1667, 0.3333, 0.1667, 0.1667, 0.08333, 0.1667, 0.08333, 0.5, 0.1667, 0.5, 0.1667, 0.3333, 0.08333, 0.3333, 0.08333, 0.6667, 0.1667, 0.6667, 0.1667, 0.5, 0.08333, 0.5, 0.08333, 0.8333, 0.1667, 0.8333, 0.1667, 0.6667, 0.08333, 0.6667, 0.08333, 1.0, 0.1667, 1.0, 0.1667, 0.8333, 0.08333, 0.8333, 0.1667, 0.1667, 0.25, 0.1667, 0.25, 0.0, 0.1667, 0.0, 0.1667, 0.3333, 0.25, 0.3333, 0.25, 0.1667, 0.1667, 0.1667, 0.1667, 0.5, 0.25, 0.5, 0.25, 0.3333, 0.1667, 0.3333, 0.1667, 0.6667, 0.25, 0.6667, 0.25, 0.5, 0.1667, 0.5, 0.1667, 0.8333, 0.25, 0.8333, 0.25, 0.6667, 0.1667, 0.6667, 0.1667, 1.0, 0.25, 1.0, 0.25, 0.8333, 0.1667, 0.8333, 0.25, 0.1667, 0.3333, 0.1667, 0.3333, 0.0, 0.25, 0.0, 0.25, 0.3333, 0.3333, 0.3333, 0.3333, 0.1667, 0.25, 0.1667, 0.25, 0.5, 0.3333, 0.5, 0.3333, 0.3333, 0.25, 0.3333, 0.25, 0.6667, 0.3333, 0.6667, 0.3333, 0.5, 0.25, 0.5, 0.25, 0.8333, 0.3333, 0.8333, 0.3333, 0.6667, 0.25, 0.6667, 0.25, 1.0, 0.3333, 1.0, 0.3333, 0.8333, 0.25, 0.8333, 0.3333, 0.1667, 0.4167, 0.1667, 0.4167, 0.0, 0.3333, 0.0, 0.3333, 0.3333, 0.4167, 0.3333, 0.4167, 0.1667, 0.3333, 0.1667, 0.3333, 0.5, 0.4167, 0.5, 0.4167, 0.3333, 0.3333, 0.3333, 0.3333, 0.6667, 0.4167, 0.6667, 0.4167, 0.5, 0.3333, 0.5, 0.3333, 0.8333, 0.4167, 0.8333, 0.4167, 0.6667, 0.3333, 0.6667, 0.3333, 1.0, 0.4167, 1.0, 0.4167, 0.8333, 0.3333, 0.8333, 0.4167, 0.1667, 0.5, 0.1667, 0.5, 0.0, 0.4167, 0.0, 0.4167, 0.3333, 0.5, 0.3333, 0.5, 0.1667, 0.4167, 0.1667, 0.4167, 0.5, 0.5, 0.5, 0.5, 0.3333, 0.4167, 0.3333, 0.4167, 0.6667, 0.5, 0.6667, 0.5, 0.5, 0.4167, 0.5, 0.4167, 0.8333, 0.5, 0.8333, 0.5, 0.6667, 0.4167, 0.6667, 0.4167, 1.0, 0.5, 1.0, 0.5, 0.8333, 0.4167, 0.8333, 0.5, 0.1667, 0.5833, 0.1667, 0.5833, 0.0, 0.5, 0.0, 0.5, 0.3333, 0.5833, 0.3333, 0.5833, 0.1667, 0.5, 0.1667, 0.5, 0.5, 0.5833, 0.5, 0.5833, 0.3333, 0.5, 0.3333, 0.5, 0.6667, 0.5833, 0.6667, 0.5833, 0.5, 0.5, 0.5, 0.5, 0.8333, 0.5833, 0.8333, 0.5833, 0.6667, 0.5, 0.6667, 0.5, 1.0, 0.5833, 1.0, 0.5833, 0.8333, 0.5, 0.8333, 0.5833, 0.1667, 0.6667, 0.1667, 0.6667, 0.0, 0.5833, 0.0, 0.5833, 0.3333, 0.6667, 0.3333, 0.6667, 0.1667, 0.5833, 0.1667, 0.5833, 0.5, 0.6667, 0.5, 0.6667, 0.3333, 0.5833, 0.3333, 0.5833, 0.6667, 0.6667, 0.6667, 0.6667, 0.5, 0.5833, 0.5, 0.5833, 0.8333, 0.6667, 0.8333, 0.6667, 0.6667, 0.5833, 0.6667, 0.5833, 1.0, 0.6667, 1.0, 0.6667, 0.8333, 0.5833, 0.8333, 0.6667, 0.1667, 0.75, 0.1667, 0.75, 0.0, 0.6667, 0.0, 0.6667, 0.3333, 0.75, 0.3333, 0.75, 0.1667, 0.6667, 0.1667, 0.6667, 0.5, 0.75, 0.5, 0.75, 0.3333, 0.6667, 0.3333, 0.6667, 0.6667, 0.75, 0.6667, 0.75, 0.5, 0.6667, 0.5, 0.6667, 0.8333, 0.75, 0.8333, 0.75, 0.6667, 0.6667, 0.6667, 0.6667, 1.0, 0.75, 1.0, 0.75, 0.8333, 0.6667, 0.8333, 0.75, 0.1667, 0.8333, 0.1667, 0.8333, 0.0, 0.75, 0.0, 0.75, 0.3333, 0.8333, 0.3333, 0.8333, 0.1667, 0.75, 0.1667, 0.75, 0.5, 0.8333, 0.5, 0.8333, 0.3333, 0.75, 0.3333, 0.75, 0.6667, 0.8333, 0.6667, 0.8333, 0.5, 0.75, 0.5, 0.75, 0.8333, 0.8333, 0.8333, 0.8333, 0.6667, 0.75, 0.6667, 0.75, 1.0, 0.8333, 1.0, 0.8333, 0.8333, 0.75, 0.8333, 0.8333, 0.1667, 0.9167, 0.1667, 0.9167, 0.0, 0.8333, 0.0, 0.8333, 0.3333, 0.9167, 0.3333, 0.9167, 0.1667, 0.8333, 0.1667, 0.8333, 0.5, 0.9167, 0.5, 0.9167, 0.3333, 0.8333, 0.3333, 0.8333, 0.6667, 0.9167, 0.6667, 0.9167, 0.5, 0.8333, 0.5, 0.8333, 0.8333, 0.9167, 0.8333, 0.9167, 0.6667, 0.8333, 0.6667, 0.8333, 1.0, 0.9167, 1.0, 0.9167, 0.8333, 0.8333, 0.8333, 0.9167, 0.1667, 1.0, 0.1667, 1.0, 0.0, 0.9167, 0.0, 0.9167, 0.3333, 1.0, 0.3333, 1.0, 0.1667, 0.9167, 0.1667, 0.9167, 0.5, 1.0, 0.5, 1.0, 0.3333, 0.9167, 0.3333, 0.9167, 0.6667, 1.0, 0.6667, 1.0, 0.5, 0.9167, 0.5, 0.9167, 0.8333, 1.0, 0.8333, 1.0, 0.6667, 0.9167, 0.6667, 0.9167, 1.0, 1.0, 1.0, 1.0, 0.8333, 0.9167, 0.8333, 0.0, 0.1667, 0.08333, 0.1667, 0.08333, 0.0, 0.0, 0.0, 0.0, 0.3333, 0.08333, 0.3333, 0.08333, 0.1667, 0.0, 0.1667, 0.0, 0.5, 0.08333, 0.5, 0.08333, 0.3333, 0.0, 0.3333, 0.0, 0.6667, 0.08333, 0.6667, 0.08333, 0.5, 0.0, 0.5, 0.0, 0.8333, 0.08333, 0.8333, 0.08333, 0.6667, 0.0, 0.6667, 0.0, 1.0, 0.08333, 1.0, 0.08333, 0.8333, 0.0, 0.8333, 0.08333, 0.1667, 0.1667, 0.1667, 0.1667, 0.0, 0.08333, 0.0, 0.08333, 0.3333, 0.1667, 0.3333, 0.1667, 0.1667, 0.08333, 0.1667, 0.08333, 0.5, 0.1667, 0.5, 0.1667, 0.3333, 0.08333, 0.3333, 0.08333, 0.6667, 0.1667, 0.6667, 0.1667, 0.5, 0.08333, 0.5, 0.08333, 0.8333, 0.1667, 0.8333, 0.1667, 0.6667, 0.08333, 0.6667, 0.08333, 1.0, 0.1667, 1.0, 0.1667, 0.8333, 0.08333, 0.8333, 0.1667, 0.1667, 0.25, 0.1667, 0.25, 0.0, 0.1667, 0.0, 0.1667, 0.3333, 0.25, 0.3333, 0.25, 0.1667, 0.1667, 0.1667, 0.1667, 0.5, 0.25, 0.5, 0.25, 0.3333, 0.1667, 0.3333, 0.1667, 0.6667, 0.25, 0.6667, 0.25, 0.5, 0.1667, 0.5, 0.1667, 0.8333, 0.25, 0.8333, 0.25, 0.6667, 0.1667, 0.6667, 0.1667, 1.0, 0.25, 1.0, 0.25, 0.8333, 0.1667, 0.8333, 0.25, 0.1667, 0.3333, 0.1667, 0.3333, 0.0, 0.25, 0.0, 0.25, 0.3333, 0.3333, 0.3333, 0.3333, 0.1667, 0.25, 0.1667, 0.25, 0.5, 0.3333, 0.5, 0.3333, 0.3333, 0.25, 0.3333, 0.25, 0.6667, 0.3333, 0.6667, 0.3333, 0.5, 0.25, 0.5, 0.25, 0.8333, 0.3333, 0.8333, 0.3333, 0.6667, 0.25, 0.6667, 0.25, 1.0, 0.3333, 1.0, 0.3333, 0.8333, 0.25, 0.8333, 0.3333, 0.1667, 0.4167, 0.1667, 0.4167, 0.0, 0.3333, 0.0, 0.3333, 0.3333, 0.4167, 0.3333, 0.4167, 0.1667, 0.3333, 0.1667, 0.3333, 0.5, 0.4167, 0.5, 0.4167, 0.3333, 0.3333, 0.3333, 0.3333, 0.6667, 0.4167, 0.6667, 0.4167, 0.5, 0.3333, 0.5, 0.3333, 0.8333, 0.4167, 0.8333, 0.4167, 0.6667, 0.3333, 0.6667, 0.3333, 1.0, 0.4167, 1.0, 0.4167, 0.8333, 0.3333, 0.8333, 0.4167, 0.1667, 0.5, 0.1667, 0.5, 0.0, 0.4167, 0.0, 0.4167, 0.3333, 0.5, 0.3333, 0.5, 0.1667, 0.4167, 0.1667, 0.4167, 0.5, 0.5, 0.5, 0.5, 0.3333, 0.4167, 0.3333, 0.4167, 0.6667, 0.5, 0.6667, 0.5, 0.5, 0.4167, 0.5, 0.4167, 0.8333, 0.5, 0.8333, 0.5, 0.6667, 0.4167, 0.6667, 0.4167, 1.0, 0.5, 1.0, 0.5, 0.8333, 0.4167, 0.8333, 0.5, 0.1667, 0.5833, 0.1667, 0.5833, 0.0, 0.5, 0.0, 0.5, 0.3333, 0.5833, 0.3333, 0.5833, 0.1667, 0.5, 0.1667, 0.5, 0.5, 0.5833, 0.5, 0.5833, 0.3333, 0.5, 0.3333, 0.5, 0.6667, 0.5833, 0.6667, 0.5833, 0.5, 0.5, 0.5, 0.5, 0.8333, 0.5833, 0.8333, 0.5833, 0.6667, 0.5, 0.6667, 0.5, 1.0, 0.5833, 1.0, 0.5833, 0.8333, 0.5, 0.8333, 0.5833, 0.1667, 0.6667, 0.1667, 0.6667, 0.0, 0.5833, 0.0, 0.5833, 0.3333, 0.6667, 0.3333, 0.6667, 0.1667, 0.5833, 0.1667, 0.5833, 0.5, 0.6667, 0.5, 0.6667, 0.3333, 0.5833, 0.3333, 0.5833, 0.6667, 0.6667, 0.6667, 0.6667, 0.5, 0.5833, 0.5, 0.5833, 0.8333, 0.6667, 0.8333, 0.6667, 0.6667, 0.5833, 0.6667, 0.5833, 1.0, 0.6667, 1.0, 0.6667, 0.8333, 0.5833, 0.8333, 0.6667, 0.1667, 0.75, 0.1667, 0.75, 0.0, 0.6667, 0.0, 0.6667, 0.3333, 0.75, 0.3333, 0.75, 0.1667, 0.6667, 0.1667, 0.6667, 0.5, 0.75, 0.5, 0.75, 0.3333, 0.6667, 0.3333, 0.6667, 0.6667, 0.75, 0.6667, 0.75, 0.5, 0.6667, 0.5, 0.6667, 0.8333, 0.75, 0.8333, 0.75, 0.6667, 0.6667, 0.6667, 0.6667, 1.0, 0.75, 1.0, 0.75, 0.8333, 0.6667, 0.8333, 0.75, 0.1667, 0.8333, 0.1667, 0.8333, 0.0, 0.75, 0.0, 0.75, 0.3333, 0.8333, 0.3333, 0.8333, 0.1667, 0.75, 0.1667, 0.75, 0.5, 0.8333, 0.5, 0.8333, 0.3333, 0.75, 0.3333, 0.75, 0.6667, 0.8333, 0.6667, 0.8333, 0.5, 0.75, 0.5, 0.75, 0.8333, 0.8333, 0.8333, 0.8333, 0.6667, 0.75, 0.6667, 0.75, 1.0, 0.8333, 1.0, 0.8333, 0.8333, 0.75, 0.8333, 0.8333, 0.1667, 0.9167, 0.1667, 0.9167, 0.0, 0.8333, 0.0, 0.8333, 0.3333, 0.9167, 0.3333, 0.9167, 0.1667, 0.8333, 0.1667, 0.8333, 0.5, 0.9167, 0.5, 0.9167, 0.3333, 0.8333, 0.3333, 0.8333, 0.6667, 0.9167, 0.6667, 0.9167, 0.5, 0.8333, 0.5, 0.8333, 0.8333, 0.9167, 0.8333, 0.9167, 0.6667, 0.8333, 0.6667, 0.8333, 1.0, 0.9167, 1.0, 0.9167, 0.8333, 0.8333, 0.8333, 0.9167, 0.1667, 1.0, 0.1667, 1.0, 0.0, 0.9167, 0.0, 0.9167, 0.3333, 1.0, 0.3333, 1.0, 0.1667, 0.9167, 0.1667, 0.9167, 0.5, 1.0, 0.5, 1.0, 0.3333, 0.9167, 0.3333, 0.9167, 0.6667, 1.0, 0.6667, 1.0, 0.5, 0.9167, 0.5, 0.9167, 0.8333, 1.0, 0.8333, 1.0, 0.6667, 0.9167, 0.6667, 0.9167, 1.0, 1.0, 1.0, 1.0, 0.8333, 0.9167, 0.8333, 0.0, 0.0, 0.0, 0.0, 0.0, 0.0, 0.0, 0.0, 0.4085, 0.9613, 0.4167, 0.9578, 0.431, 0.9629, 0.431, 0.9629, 0.4167, 0.9698, 0.4085, 0.9613, 0.5, 1.0, 0.5, 0.875, 0.5, 1.0, 0.25, 0.01, 0.25, 0.01, 0.25, 0.04822, 0.25, 0.04822, 0.25, 0.04822, 0.25, 0.04822, 0.25, 0.04822, 0.5, 0.875, 0.5, 1.0, 0.5, 1.0, 0.25, 0.04822, 0.25, 0.04822, 0.25, 0.01, 0.25, 0.01, 0.25, 0.04822, 0.25, 0.04822, 0.25, 0.04822, 0.5833, 1.0, 0.5833, 0.875, 0.5833, 1.0, 0.5, 1.0, 0.5, 0.875, 0.5, 1.0, 0.25, 0.04822, 0.25, 0.01, 0.25, 0.01, 0.25, 0.04822, 0.25, 0.04822, 0.25, 0.04822, 0.25, 0.04822, 0.37, 0.04215, 0.37, 0.04215, 0.3509, 0.07525, 0.3509, 0.07525, 0.3509, 0.07525, 0.3509, 0.07525, 0.3509, 0.07525, 0.5833, 0.875, 0.5833, 1.0, 0.5833, 1.0, 0.3509, 0.07525, 0.3509, 0.07525, 0.37, 0.04215, 0.37, 0.04215, 0.3509, 0.07525, 0.3509, 0.07525, 0.3509, 0.07525, 0.5833, 1.0, 0.5833, 0.875, 0.5833, 1.0, 0.37, 0.04215, 0.37, 0.04215, 0.3509, 0.07525, 0.3509, 0.07525, 0.3509, 0.07525, 0.3509, 0.07525, 0.3509, 0.07525, 0.04822, 0.25, 0.07525, 0.3509, 0.04215, 0.37, 0.01, 0.25, 0.1667, 1.0, 0.25, 1.0, 0.25, 1.0, 0.1667, 1.0, 0.07525, 0.3509, 0.04215, 0.37, 0.04215, 0.37, 0.07525, 0.3509, 0.01, 0.25, 0.04822, 0.25, 0.04822, 0.25, 0.01, 0.25, 0.25, 0.4518, 0.3509, 0.4247, 0.37, 0.4578, 0.25, 0.49, 0.3509, 0.4247, 0.37, 0.4578, 0.37, 0.4578, 0.3509, 0.4247, 0.9167, 1.0, 1.0, 1.0, 1.0, 1.0, 0.9167, 1.0, 0.25, 0.4518, 0.3509, 0.4247, 0.3509, 0.4247, 0.25, 0.4518, 0.4518, 0.25, 0.4247, 0.1491, 0.4578, 0.13, 0.49, 0.25, 0.4247, 0.1491, 0.4578, 0.13, 0.4578, 0.13, 0.4247, 0.1491, 0.49, 0.25, 0.4518, 0.25, 0.4518, 0.25, 0.49, 0.25, 0.4518, 0.25, 0.4247, 0.1491, 0.4247, 0.1491, 0.4518, 0.25])
me_cylinder.use_remesh_fix_poles = True
me_cylinder.use_remesh_preserve_attributes = False
me_cylinder.use_mirror_vertex_groups = False
me_cylinder.update()

# ---- objects
ob_light = bpy.data.objects.new('Light', light_light)
ob_camera = bpy.data.objects.new('Camera', cam_camera)
ob_barrel = bpy.data.objects.new('Barrel', me_cylinder)

# ---- transforms, parenting, visibility, modifiers, constraints
ob_light.location = (4.076, 1.005, 5.904)
ob_light.rotation_euler = (0.6503, 0.05522, 1.866)
ob_light.lock_rotations_4d = False
ob_light.empty_display_type = 'ARROWS'
ob_light.color = (0.0, 0.0, 0.0, 0.0)
ob_light.lineart.crease_threshold = 0.0
ob_camera.location = (7.359, -6.926, 4.958)
ob_camera.rotation_euler = (1.109, 0.0, 0.8149)
ob_camera.lock_rotations_4d = False
ob_camera.empty_display_type = 'ARROWS'
ob_camera.color = (0.0, 0.0, 0.0, 0.0)
ob_camera.display_type = 'WIRE'
ob_camera.lineart.crease_threshold = 0.0
ob_barrel.location = (0.0, 0.0, 1.0)
ob_barrel.scale = (0.6, 0.6, 1.0)
ob_barrel.lineart.crease_threshold = 0.0

# ---- collection membership
col_collection.objects.link(ob_light)
col_collection.objects.link(ob_camera)
col_collection.objects.link(ob_barrel)

# ---- scene / render settings (as saved in the file)
scene.camera = ob_camera
scene.frame_start = 1; scene.frame_end = 250; scene.frame_set(1)
scene.render.engine = 'BLENDER_EEVEE_NEXT'
scene.cycles.use_denoising = False
scene.cycles.samples = 128
scene.cycles.sampling_pattern = 'TABULATED_SOBOL'
scene.cycles.use_adaptive_sampling = False
scene.cycles.use_light_tree = False
scene.view_settings.view_transform = 'Filmic'
bpy.context.view_layer.update()
